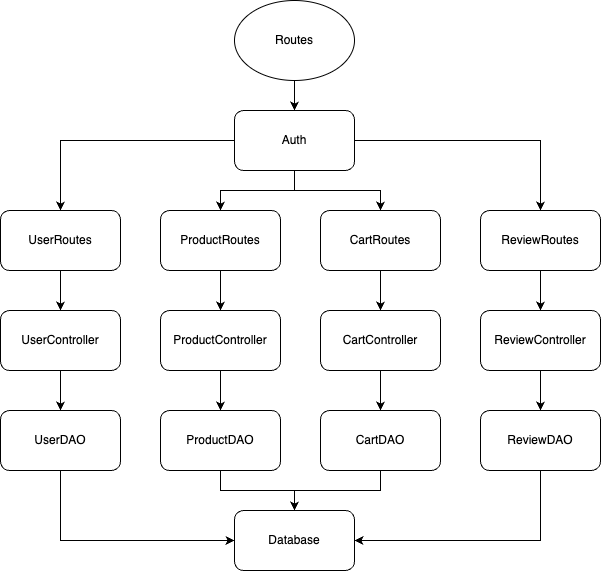

The diagram above was exported from draw.io. Its source (the exported page's mxGraphModel, read from the mxfile embedded in the PNG):
<mxGraphModel dx="2074" dy="1214" grid="1" gridSize="10" guides="1" tooltips="1" connect="1" arrows="1" fold="1" page="1" pageScale="1" pageWidth="827" pageHeight="1169" math="0" shadow="0">
  <root>
    <mxCell id="0" />
    <mxCell id="1" parent="0" />
    <mxCell id="oFhaDypi4Xt9AcvSC3YJ-8" value="" style="edgeStyle=orthogonalEdgeStyle;rounded=0;orthogonalLoop=1;jettySize=auto;html=1;" edge="1" parent="1" source="oFhaDypi4Xt9AcvSC3YJ-2" target="oFhaDypi4Xt9AcvSC3YJ-3">
      <mxGeometry relative="1" as="geometry" />
    </mxCell>
    <mxCell id="oFhaDypi4Xt9AcvSC3YJ-2" value="Routes" style="ellipse;whiteSpace=wrap;html=1;" vertex="1" parent="1">
      <mxGeometry x="354" y="110" width="120" height="80" as="geometry" />
    </mxCell>
    <mxCell id="oFhaDypi4Xt9AcvSC3YJ-9" style="edgeStyle=orthogonalEdgeStyle;rounded=0;orthogonalLoop=1;jettySize=auto;html=1;entryX=0.5;entryY=0;entryDx=0;entryDy=0;" edge="1" parent="1" source="oFhaDypi4Xt9AcvSC3YJ-3" target="oFhaDypi4Xt9AcvSC3YJ-4">
      <mxGeometry relative="1" as="geometry" />
    </mxCell>
    <mxCell id="oFhaDypi4Xt9AcvSC3YJ-10" style="edgeStyle=orthogonalEdgeStyle;rounded=0;orthogonalLoop=1;jettySize=auto;html=1;entryX=0.5;entryY=0;entryDx=0;entryDy=0;" edge="1" parent="1" source="oFhaDypi4Xt9AcvSC3YJ-3" target="oFhaDypi4Xt9AcvSC3YJ-5">
      <mxGeometry relative="1" as="geometry" />
    </mxCell>
    <mxCell id="oFhaDypi4Xt9AcvSC3YJ-11" style="edgeStyle=orthogonalEdgeStyle;rounded=0;orthogonalLoop=1;jettySize=auto;html=1;entryX=0.5;entryY=0;entryDx=0;entryDy=0;" edge="1" parent="1" source="oFhaDypi4Xt9AcvSC3YJ-3" target="oFhaDypi4Xt9AcvSC3YJ-6">
      <mxGeometry relative="1" as="geometry" />
    </mxCell>
    <mxCell id="oFhaDypi4Xt9AcvSC3YJ-12" style="edgeStyle=orthogonalEdgeStyle;rounded=0;orthogonalLoop=1;jettySize=auto;html=1;entryX=0.5;entryY=0;entryDx=0;entryDy=0;" edge="1" parent="1" source="oFhaDypi4Xt9AcvSC3YJ-3" target="oFhaDypi4Xt9AcvSC3YJ-7">
      <mxGeometry relative="1" as="geometry" />
    </mxCell>
    <mxCell id="oFhaDypi4Xt9AcvSC3YJ-3" value="Auth" style="rounded=1;whiteSpace=wrap;html=1;" vertex="1" parent="1">
      <mxGeometry x="354" y="220" width="120" height="60" as="geometry" />
    </mxCell>
    <mxCell id="oFhaDypi4Xt9AcvSC3YJ-27" value="" style="edgeStyle=orthogonalEdgeStyle;rounded=0;orthogonalLoop=1;jettySize=auto;html=1;" edge="1" parent="1" source="oFhaDypi4Xt9AcvSC3YJ-4" target="oFhaDypi4Xt9AcvSC3YJ-14">
      <mxGeometry relative="1" as="geometry" />
    </mxCell>
    <mxCell id="oFhaDypi4Xt9AcvSC3YJ-4" value="UserRoutes" style="rounded=1;whiteSpace=wrap;html=1;" vertex="1" parent="1">
      <mxGeometry x="120" y="320" width="120" height="60" as="geometry" />
    </mxCell>
    <mxCell id="oFhaDypi4Xt9AcvSC3YJ-28" value="" style="edgeStyle=orthogonalEdgeStyle;rounded=0;orthogonalLoop=1;jettySize=auto;html=1;" edge="1" parent="1" source="oFhaDypi4Xt9AcvSC3YJ-5" target="oFhaDypi4Xt9AcvSC3YJ-15">
      <mxGeometry relative="1" as="geometry" />
    </mxCell>
    <mxCell id="oFhaDypi4Xt9AcvSC3YJ-5" value="ProductRoutes" style="rounded=1;whiteSpace=wrap;html=1;" vertex="1" parent="1">
      <mxGeometry x="280" y="320" width="120" height="60" as="geometry" />
    </mxCell>
    <mxCell id="oFhaDypi4Xt9AcvSC3YJ-29" value="" style="edgeStyle=orthogonalEdgeStyle;rounded=0;orthogonalLoop=1;jettySize=auto;html=1;" edge="1" parent="1" source="oFhaDypi4Xt9AcvSC3YJ-6" target="oFhaDypi4Xt9AcvSC3YJ-16">
      <mxGeometry relative="1" as="geometry" />
    </mxCell>
    <mxCell id="oFhaDypi4Xt9AcvSC3YJ-6" value="CartRoutes" style="rounded=1;whiteSpace=wrap;html=1;" vertex="1" parent="1">
      <mxGeometry x="440" y="320" width="120" height="60" as="geometry" />
    </mxCell>
    <mxCell id="oFhaDypi4Xt9AcvSC3YJ-30" value="" style="edgeStyle=orthogonalEdgeStyle;rounded=0;orthogonalLoop=1;jettySize=auto;html=1;" edge="1" parent="1" source="oFhaDypi4Xt9AcvSC3YJ-7" target="oFhaDypi4Xt9AcvSC3YJ-17">
      <mxGeometry relative="1" as="geometry" />
    </mxCell>
    <mxCell id="oFhaDypi4Xt9AcvSC3YJ-7" value="ReviewRoutes" style="rounded=1;whiteSpace=wrap;html=1;" vertex="1" parent="1">
      <mxGeometry x="600" y="320" width="120" height="60" as="geometry" />
    </mxCell>
    <mxCell id="oFhaDypi4Xt9AcvSC3YJ-31" value="" style="edgeStyle=orthogonalEdgeStyle;rounded=0;orthogonalLoop=1;jettySize=auto;html=1;" edge="1" parent="1" source="oFhaDypi4Xt9AcvSC3YJ-14" target="oFhaDypi4Xt9AcvSC3YJ-18">
      <mxGeometry relative="1" as="geometry" />
    </mxCell>
    <mxCell id="oFhaDypi4Xt9AcvSC3YJ-14" value="UserController" style="rounded=1;whiteSpace=wrap;html=1;" vertex="1" parent="1">
      <mxGeometry x="120" y="420" width="120" height="60" as="geometry" />
    </mxCell>
    <mxCell id="oFhaDypi4Xt9AcvSC3YJ-32" value="" style="edgeStyle=orthogonalEdgeStyle;rounded=0;orthogonalLoop=1;jettySize=auto;html=1;" edge="1" parent="1" source="oFhaDypi4Xt9AcvSC3YJ-15" target="oFhaDypi4Xt9AcvSC3YJ-19">
      <mxGeometry relative="1" as="geometry" />
    </mxCell>
    <mxCell id="oFhaDypi4Xt9AcvSC3YJ-15" value="ProductController" style="rounded=1;whiteSpace=wrap;html=1;" vertex="1" parent="1">
      <mxGeometry x="280" y="420" width="120" height="60" as="geometry" />
    </mxCell>
    <mxCell id="oFhaDypi4Xt9AcvSC3YJ-33" value="" style="edgeStyle=orthogonalEdgeStyle;rounded=0;orthogonalLoop=1;jettySize=auto;html=1;" edge="1" parent="1" source="oFhaDypi4Xt9AcvSC3YJ-16" target="oFhaDypi4Xt9AcvSC3YJ-20">
      <mxGeometry relative="1" as="geometry" />
    </mxCell>
    <mxCell id="oFhaDypi4Xt9AcvSC3YJ-16" value="CartController" style="rounded=1;whiteSpace=wrap;html=1;" vertex="1" parent="1">
      <mxGeometry x="440" y="420" width="120" height="60" as="geometry" />
    </mxCell>
    <mxCell id="oFhaDypi4Xt9AcvSC3YJ-34" value="" style="edgeStyle=orthogonalEdgeStyle;rounded=0;orthogonalLoop=1;jettySize=auto;html=1;" edge="1" parent="1" source="oFhaDypi4Xt9AcvSC3YJ-17" target="oFhaDypi4Xt9AcvSC3YJ-21">
      <mxGeometry relative="1" as="geometry" />
    </mxCell>
    <mxCell id="oFhaDypi4Xt9AcvSC3YJ-17" value="ReviewController" style="rounded=1;whiteSpace=wrap;html=1;" vertex="1" parent="1">
      <mxGeometry x="600" y="420" width="120" height="60" as="geometry" />
    </mxCell>
    <mxCell id="oFhaDypi4Xt9AcvSC3YJ-23" style="edgeStyle=orthogonalEdgeStyle;rounded=0;orthogonalLoop=1;jettySize=auto;html=1;entryX=0;entryY=0.5;entryDx=0;entryDy=0;" edge="1" parent="1" source="oFhaDypi4Xt9AcvSC3YJ-18" target="oFhaDypi4Xt9AcvSC3YJ-22">
      <mxGeometry relative="1" as="geometry">
        <Array as="points">
          <mxPoint x="180" y="650" />
        </Array>
      </mxGeometry>
    </mxCell>
    <mxCell id="oFhaDypi4Xt9AcvSC3YJ-18" value="UserDAO" style="rounded=1;whiteSpace=wrap;html=1;" vertex="1" parent="1">
      <mxGeometry x="120" y="520" width="120" height="60" as="geometry" />
    </mxCell>
    <mxCell id="oFhaDypi4Xt9AcvSC3YJ-24" style="edgeStyle=orthogonalEdgeStyle;rounded=0;orthogonalLoop=1;jettySize=auto;html=1;entryX=0.5;entryY=0;entryDx=0;entryDy=0;" edge="1" parent="1" source="oFhaDypi4Xt9AcvSC3YJ-19" target="oFhaDypi4Xt9AcvSC3YJ-22">
      <mxGeometry relative="1" as="geometry" />
    </mxCell>
    <mxCell id="oFhaDypi4Xt9AcvSC3YJ-19" value="ProductDAO" style="rounded=1;whiteSpace=wrap;html=1;" vertex="1" parent="1">
      <mxGeometry x="280" y="520" width="120" height="60" as="geometry" />
    </mxCell>
    <mxCell id="oFhaDypi4Xt9AcvSC3YJ-25" style="edgeStyle=orthogonalEdgeStyle;rounded=0;orthogonalLoop=1;jettySize=auto;html=1;entryX=0.5;entryY=0;entryDx=0;entryDy=0;" edge="1" parent="1" source="oFhaDypi4Xt9AcvSC3YJ-20" target="oFhaDypi4Xt9AcvSC3YJ-22">
      <mxGeometry relative="1" as="geometry" />
    </mxCell>
    <mxCell id="oFhaDypi4Xt9AcvSC3YJ-20" value="CartDAO" style="rounded=1;whiteSpace=wrap;html=1;" vertex="1" parent="1">
      <mxGeometry x="440" y="520" width="120" height="60" as="geometry" />
    </mxCell>
    <mxCell id="oFhaDypi4Xt9AcvSC3YJ-26" style="edgeStyle=orthogonalEdgeStyle;rounded=0;orthogonalLoop=1;jettySize=auto;html=1;entryX=1;entryY=0.5;entryDx=0;entryDy=0;" edge="1" parent="1" source="oFhaDypi4Xt9AcvSC3YJ-21" target="oFhaDypi4Xt9AcvSC3YJ-22">
      <mxGeometry relative="1" as="geometry">
        <Array as="points">
          <mxPoint x="660" y="650" />
        </Array>
      </mxGeometry>
    </mxCell>
    <mxCell id="oFhaDypi4Xt9AcvSC3YJ-21" value="ReviewDAO" style="rounded=1;whiteSpace=wrap;html=1;" vertex="1" parent="1">
      <mxGeometry x="600" y="520" width="120" height="60" as="geometry" />
    </mxCell>
    <mxCell id="oFhaDypi4Xt9AcvSC3YJ-22" value="Database" style="rounded=1;whiteSpace=wrap;html=1;" vertex="1" parent="1">
      <mxGeometry x="354" y="620" width="120" height="60" as="geometry" />
    </mxCell>
  </root>
</mxGraphModel>